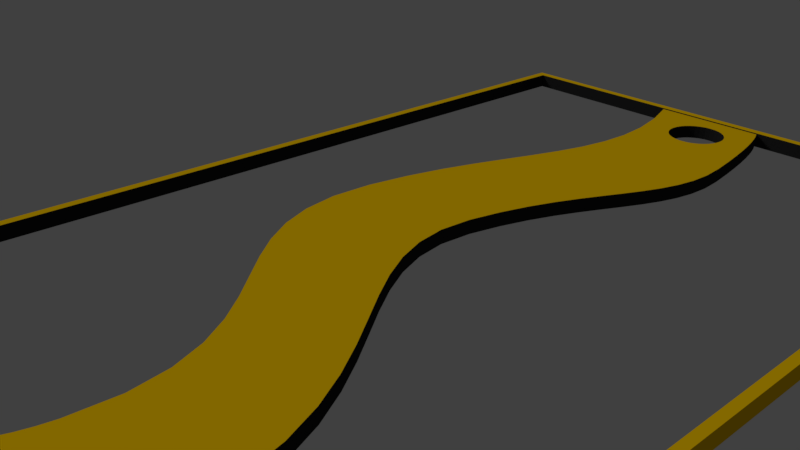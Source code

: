 # Source: floor.blend  (saved by Blender 2.79.0; exported with 4.5.12 LTS)
import bpy
from mathutils import Matrix  # noqa: F401  (used for matrix-valued properties, if any)

bpy.ops.wm.read_factory_settings(use_empty=True)
scene = bpy.context.scene
scene.name = 'Scene'

# ---- collections
col_collection_1 = bpy.data.collections.new('Collection 1'); scene.collection.children.link(col_collection_1)

# ---- materials (node trees are filled in below, after node groups)
mat_ffcc00 = bpy.data.materials.new('FFCC00')
mat_ffcc00.alpha_threshold = 0.0
mat_ffcc00.diffuse_color = (1.0, 0.6038, 0.0, 1.0)
mat_ffcc00.roughness = 0.5
mat_x = bpy.data.materials.new('マテリアル')
mat_x.alpha_threshold = 0.0
mat_x.roughness = 0.5

# ---- material node trees
mat_x.use_nodes = True; mat_x.node_tree.nodes.clear()
_N = mat_x.node_tree.nodes; _L = mat_x.node_tree.links
n0 = _N.new('ShaderNodeOutputMaterial'); n0.name = 'マテリアル出力'; n0.location = (300, 300)
n1 = _N.new('ShaderNodeBsdfDiffuse'); n1.name = 'ディフューズBSDF'; n1.location = (10, 300)
n1.inputs[0].default_value = (0.016, 0.016, 0.016, 1.0)
_L.new(n1.outputs[0], n0.inputs[0])
n0.is_active_output = True

# ---- world
world_world = bpy.data.worlds.new('World'); scene.world = world_world
world_world.color = (0.05088, 0.05088, 0.05088)
world_world.use_sun_shadow = False
world_world.sun_shadow_jitter_overblur = 0.0
world_world.cycles.sampling_method = 'MANUAL'

# ---- cameras
cam_camera = bpy.data.cameras.new('Camera')
cam_camera.clip_end = 100.0
cam_camera.lens = 35.0
cam_camera.sensor_width = 32.0
cam_camera.sensor_height = 18.0
cam_camera.ortho_scale = 7.314
cam_camera.dof.focus_distance = 0.0

# ---- lights
light_lamp = bpy.data.lights.new('Lamp', 'SUN')
light_lamp.transmission_factor = 0.0
light_lamp.cutoff_distance = 30.0
light_lamp.angle = 0.1993
light_lamp.energy = 1.0
light_lamp.shadow_buffer_clip_start = 1.001
light_lamp.shadow_soft_size = 0.1
light_lamp.shadow_cascade_max_distance = 1000.0

# ---- meshes
me_cupath10 = bpy.data.meshes.new('CUpath10')
me_cupath10.from_pydata([(-1.537, 7.556, 0.0), (-1.277, 6.957, 0.0), (-1.13, 6.418, 0.0), (-1.079, 5.928, 0.0), (-1.11, 5.473, 0.0), (-1.207, 5.042, 0.0), (-1.354, 4.624, 0.0), (-1.536, 4.206, 0.0), (-1.738, 3.777, 0.0), (-1.944, 3.324, 0.0), (-2.14, 2.837, 0.0), (-2.308, 2.303, 0.0), (-2.435, 1.71, 0.0), (-2.457, 1.124, 0.0), (-2.338, 0.6231, 0.0), (-2.107, 0.1918, 0.0), (-1.792, -0.1874, 0.0), (-1.421, -0.5314, 0.0), (-1.023, -0.8571, 0.0), (-0.6255, -1.181, 0.0), (-0.2579, -1.521, 0.0), (0.05184, -1.894, 0.0), (0.2753, -2.316, 0.0), (0.3841, -2.804, 0.0), (0.3498, -3.375, 0.0), (0.3048, -3.567, 0.0), (0.2464, -3.736, 0.0), (0.1758, -3.887, 0.0), (0.09392, -4.025, 0.0), (0.001773, -4.154, 0.0), (-0.09962, -4.279, 0.0), (-0.2093, -4.405, 0.0), (-0.3261, -4.537, 0.0), (-0.4492, -4.678, 0.0), (-0.5775, -4.835, 0.0), (-0.71, -5.011, 0.0), (-0.8458, -5.211, 0.0), (-0.9166, -5.337, 0.0), (-0.9715, -5.466, 0.0), (-1.012, -5.595, 0.0), (-1.041, -5.722, 0.0), (-1.059, -5.843, 0.0), (-1.069, -5.957, 0.0), (-1.072, -6.06, 0.0), (-1.07, -6.151, 0.0), (-1.066, -6.225, 0.0), (-1.06, -6.282, 0.0), (-1.055, -6.318, 0.0), (-1.053, -6.331, 0.0), (-1.016, -6.331, 0.0), (-0.9115, -6.331, 0.0), (-0.7487, -6.331, 0.0), (-0.5377, -6.331, 0.0), (-0.2879, -6.331, 0.0), (-0.009139, -6.331, 0.0), (0.289, -6.331, 0.0), (0.5967, -6.331, 0.0), (0.9045, -6.331, 0.0), (1.203, -6.331, 0.0), (1.481, -6.331, 0.0), (1.731, -6.331, 0.0), (1.683, -6.022, 0.0), (1.679, -5.761, 0.0), (1.712, -5.536, 0.0), (1.774, -5.334, 0.0), (1.858, -5.146, 0.0), (1.957, -4.958, 0.0), (2.063, -4.759, 0.0), (2.169, -4.539, 0.0), (2.267, -4.284, 0.0), (2.351, -3.984, 0.0), (2.412, -3.628, 0.0), (2.444, -3.202, 0.0), (2.397, -2.635, 0.0), (2.237, -2.123, 0.0), (1.987, -1.656, 0.0), (1.672, -1.227, 0.0), (1.316, -0.8251, 0.0), (0.9428, -0.4429, 0.0), (0.577, -0.07113, 0.0), (0.2428, 0.299, 0.0), (-0.03557, 0.6765, 0.0), (-0.2339, 1.07, 0.0), (-0.3279, 1.488, 0.0), (-0.2934, 1.941, 0.0), (-0.1701, 2.39, 0.0), (-0.0213, 2.788, 0.0), (0.1451, 3.144, 0.0), (0.3212, 3.466, 0.0), (0.4991, 3.761, 0.0), (0.6709, 4.038, 0.0), (0.8285, 4.304, 0.0), (0.9642, 4.568, 0.0), (1.07, 4.837, 0.0), (1.138, 5.119, 0.0), (1.16, 5.423, 0.0), (1.128, 5.756, 0.0), (1.06, 6.121, 0.0), (0.9929, 6.434, 0.0), (0.9277, 6.699, 0.0), (0.8654, 6.92, 0.0), (0.807, 7.1, 0.0), (0.7533, 7.244, 0.0), (0.7053, 7.355, 0.0), (0.664, 7.438, 0.0), (0.6302, 7.495, 0.0), (0.6049, 7.531, 0.0), (0.589, 7.55, 0.0), (0.5836, 7.556, 0.0), (0.5418, 7.556, 0.0), (0.4265, 7.556, 0.0), (0.2522, 7.556, 0.0), (0.03381, 7.556, 0.0), (-0.2141, 7.556, 0.0), (-0.4767, 7.556, 0.0), (-0.7393, 7.556, 0.0), (-0.9871, 7.556, 0.0), (-1.206, 7.556, 0.0), (-1.38, 7.556, 0.0), (-1.495, 7.556, 0.0), (-1.537, 7.556, -0.25), (-1.277, 6.957, -0.25), (-1.13, 6.418, -0.25), (-1.079, 5.928, -0.25), (-1.11, 5.473, -0.25), (-1.207, 5.042, -0.25), (-1.354, 4.624, -0.25), (-1.536, 4.206, -0.25), (-1.738, 3.777, -0.25), (-1.944, 3.324, -0.25), (-2.14, 2.837, -0.25), (-2.308, 2.303, -0.25), (-2.435, 1.71, -0.25), (-2.457, 1.124, -0.25), (-2.338, 0.6231, -0.25), (-2.107, 0.1918, -0.25), (-1.792, -0.1874, -0.25), (-1.421, -0.5314, -0.25), (-1.023, -0.8571, -0.25), (-0.6255, -1.181, -0.25), (-0.2579, -1.521, -0.25), (0.05184, -1.894, -0.25), (0.2753, -2.316, -0.25), (0.3841, -2.804, -0.25), (0.3498, -3.375, -0.25), (0.3048, -3.567, -0.25), (0.2464, -3.736, -0.25), (0.1758, -3.887, -0.25), (0.09392, -4.025, -0.25), (0.001773, -4.154, -0.25), (-0.09962, -4.279, -0.25), (-0.2093, -4.405, -0.25), (-0.3261, -4.537, -0.25), (-0.4492, -4.678, -0.25), (-0.5775, -4.835, -0.25), (-0.71, -5.011, -0.25), (-0.8458, -5.211, -0.25), (-0.9166, -5.337, -0.25), (-0.9715, -5.466, -0.25), (-1.012, -5.595, -0.25), (-1.041, -5.722, -0.25), (-1.059, -5.843, -0.25), (-1.069, -5.957, -0.25), (-1.072, -6.06, -0.25), (-1.07, -6.151, -0.25), (-1.066, -6.225, -0.25), (-1.06, -6.282, -0.25), (-1.055, -6.318, -0.25), (-1.053, -6.331, -0.25), (-0.9115, -6.331, -0.25), (-0.7487, -6.331, -0.25), (-0.5377, -6.331, -0.25), (-0.2879, -6.331, -0.25), (-0.009139, -6.331, -0.25), (0.289, -6.331, -0.25), (0.5967, -6.331, -0.25), (0.9045, -6.331, -0.25), (1.203, -6.331, -0.25), (1.481, -6.331, -0.25), (1.731, -6.331, -0.25), (1.683, -6.022, -0.25), (1.679, -5.761, -0.25), (1.712, -5.536, -0.25), (1.774, -5.334, -0.25), (1.858, -5.146, -0.25), (1.957, -4.958, -0.25), (2.063, -4.759, -0.25), (2.169, -4.539, -0.25), (2.267, -4.284, -0.25), (2.351, -3.984, -0.25), (2.412, -3.628, -0.25), (2.444, -3.202, -0.25), (2.397, -2.635, -0.25), (2.237, -2.123, -0.25), (1.987, -1.656, -0.25), (1.672, -1.227, -0.25), (1.316, -0.8251, -0.25), (0.9428, -0.4429, -0.25), (0.577, -0.07113, -0.25), (0.2428, 0.299, -0.25), (-0.03557, 0.6765, -0.25), (-0.2339, 1.07, -0.25), (-0.3279, 1.488, -0.25), (-0.2934, 1.941, -0.25), (-0.1701, 2.39, -0.25), (-0.0213, 2.788, -0.25), (0.1451, 3.144, -0.25), (0.3212, 3.466, -0.25), (0.4991, 3.761, -0.25), (0.6709, 4.038, -0.25), (0.8285, 4.304, -0.25), (0.9642, 4.568, -0.25), (1.07, 4.837, -0.25), (1.138, 5.119, -0.25), (1.16, 5.423, -0.25), (1.128, 5.756, -0.25), (1.06, 6.121, -0.25), (0.9929, 6.434, -0.25), (0.9277, 6.699, -0.25), (0.8654, 6.92, -0.25), (0.807, 7.1, -0.25), (0.7533, 7.244, -0.25), (0.7053, 7.355, -0.25), (0.664, 7.438, -0.25), (0.6302, 7.495, -0.25), (0.6049, 7.531, -0.25), (0.589, 7.55, -0.25), (0.5836, 7.556, -0.25), (0.5418, 7.556, -0.25), (0.4265, 7.556, -0.25), (0.2522, 7.556, -0.25), (0.03381, 7.556, -0.25), (-0.2141, 7.556, -0.25), (-0.4767, 7.556, -0.25), (-0.7393, 7.556, -0.25), (-0.9871, 7.556, -0.25), (-1.206, 7.556, -0.25), (-1.38, 7.556, -0.25), (-1.495, 7.556, -0.25), (-5.058, -6.391, -0.2558), (-5.058, -6.391, 0.02516), (-5.058, 7.609, -0.2558), (-5.058, 7.609, 0.02516), (5.058, -6.391, -0.2558), (5.058, -6.391, 0.02516), (5.058, 7.609, -0.2558), (5.058, 7.609, 0.02516), (-4.899, 7.493, -0.2514), (-4.899, -6.274, -0.2514), (-4.899, -6.274, 0.02075), (-4.899, 7.493, 0.02075), (4.899, 7.493, -0.2514), (4.899, 7.493, 0.02075), (4.899, -6.274, -0.2514), (4.899, -6.274, 0.02075), (0.2916, 6.552, -0.25), (0.2916, 6.552, 0.0), (-0.1477, 7.191, 0.0), (-0.1477, 7.191, -0.25), (-0.2508, 7.184, 0.0), (-0.2508, 7.184, -0.25), (-0.3499, 7.16, 0.0), (-0.3499, 7.16, -0.25), (-0.6359, 6.623, -0.25), (-0.6359, 6.623, 0.0), (-0.5871, 6.552, -2.98e-08), (-0.589, 6.554, 0.0), (-0.5871, 6.552, -0.25), (-0.589, 6.554, -0.25), (-0.666, 6.7, -0.25), (-0.666, 6.7, 0.0), (-0.5213, 6.489, -0.25), (-0.5213, 6.489, 0.0), (-0.2508, 6.377, -0.25), (-0.2508, 6.377, -2.98e-08), (-0.1477, 6.369, -0.25), (-0.1477, 6.369, -2.98e-08), (-0.5326, 6.5, 0.0), (-0.5326, 6.5, -0.25), (-0.3499, 6.4, -0.25), (-0.3499, 6.4, -2.98e-08), (0.3705, 6.86, -0.25), (0.3705, 6.86, 0.0), (0.1459, 7.122, -0.25), (0.1459, 7.122, 5.96e-08), (0.3807, 6.78, -2.98e-08), (0.3785, 6.797, 0.0), (0.3807, 6.78, -0.25), (0.3785, 6.797, -0.25), (0.3405, 6.937, -0.25), (0.3405, 6.937, 0.0), (-0.04462, 6.377, -0.25), (-0.04462, 6.377, -2.98e-08), (0.3439, 6.929, -0.25), (0.3439, 6.929, 0.0), (-0.5213, 7.071, -0.25), (-0.5213, 7.071, 5.96e-08), (-0.4413, 7.122, -0.25), (-0.4413, 7.122, 5.96e-08), (-0.5299, 7.063, -0.25), (-0.5299, 7.063, 0.0), (-0.121, 7.189, -0.25), (-0.121, 7.189, 0.0), (-0.5871, 7.009, -0.25), (-0.5871, 7.009, 5.96e-08), (-0.4274, 7.128, -0.25), (-0.4274, 7.128, 0.0), (0.3705, 6.7, -2.98e-08), (0.3705, 6.7, -0.25), (0.1459, 6.438, -0.25), (0.1459, 6.438, 0.0), (0.2259, 6.489, -0.25), (0.2259, 6.489, 0.0), (0.3405, 6.623, -2.98e-08), (0.3405, 6.623, -0.25), (0.3376, 6.618, 0.0), (0.3376, 6.618, -0.25), (-0.4069, 6.424, -0.25), (-0.6761, 6.78, -0.25), (-0.6761, 6.78, 0.0), (-0.4069, 6.424, 0.0), (-0.4413, 6.438, -0.25), (-0.4413, 6.438, 0.0), (-0.666, 6.86, -0.25), (-0.666, 6.86, 0.0), (0.2364, 7.061, -0.25), (0.2364, 7.061, 0.0), (0.2259, 7.071, -0.25), (0.2259, 7.071, 5.96e-08), (0.1207, 6.428, -0.25), (0.1207, 6.428, 0.0), (0.05451, 6.4, -0.25), (0.05451, 6.4, -2.98e-08), (0.2916, 7.009, -0.25), (0.2916, 7.009, 0.0), (-0.6301, 6.946, -0.25), (-0.6301, 6.946, 0.0), (-0.6359, 6.937, -0.25), (-0.6359, 6.937, 0.0), (-0.59, 7.004, -0.25), (-0.59, 7.004, 0.0), (0.05451, 7.16, -0.25), (0.08104, 7.149, -0.25), (0.05451, 7.16, 5.96e-08), (0.08104, 7.149, 0.0), (-0.04462, 7.184, -0.25), (-0.04462, 7.184, 5.96e-08)], [], [(1, 119, 0), (1, 118, 119), (1, 117, 118), (1, 116, 117), (1, 115, 116), (1, 114, 115), (1, 113, 114), (1, 112, 113), (1, 111, 112), (1, 110, 111), (1, 109, 110), (1, 108, 109), (1, 107, 108), (1, 106, 107), (1, 105, 106), (1, 104, 105), (1, 306, 261, 259, 257, 302, 103, 104), (1, 300, 296, 298, 306), (1, 340, 304, 300), (1, 336, 340), (2, 266, 264, 270, 319, 324, 338, 336, 1), (2, 277, 265, 266), (2, 320, 322, 272, 277), (2, 97, 98, 330, 332, 292, 276, 274, 280, 320), (3, 97, 2), (3, 96, 97), (4, 96, 3), (4, 95, 96), (5, 95, 4), (5, 94, 95), (5, 93, 94), (6, 93, 5), (6, 92, 93), (7, 92, 6), (7, 91, 92), (7, 90, 91), (8, 90, 7), (8, 89, 90), (9, 89, 8), (9, 88, 89), (9, 87, 88), (10, 87, 9), (10, 86, 87), (11, 86, 10), (11, 85, 86), (11, 84, 85), (12, 84, 11), (12, 83, 84), (13, 83, 12), (13, 82, 83), (14, 82, 13), (14, 81, 82), (14, 80, 81), (15, 80, 14), (15, 79, 80), (16, 79, 15), (16, 78, 79), (17, 78, 16), (17, 77, 78), (18, 77, 17), (18, 76, 77), (19, 76, 18), (20, 76, 19), (20, 75, 76), (21, 75, 20), (21, 74, 75), (22, 74, 21), (22, 73, 74), (23, 73, 22), (23, 72, 73), (24, 72, 23), (24, 71, 72), (25, 71, 24), (26, 71, 25), (26, 70, 71), (27, 70, 26), (28, 70, 27), (28, 69, 70), (29, 69, 28), (30, 69, 29), (31, 69, 30), (31, 68, 69), (32, 68, 31), (33, 68, 32), (33, 67, 68), (34, 67, 33), (34, 66, 67), (35, 66, 34), (35, 65, 66), (36, 65, 35), (36, 64, 65), (37, 64, 36), (37, 63, 64), (38, 63, 37), (39, 63, 38), (39, 62, 63), (40, 62, 39), (41, 62, 40), (41, 61, 62), (42, 61, 41), (43, 61, 42), (43, 60, 61), (44, 60, 43), (45, 60, 44), (46, 60, 45), (47, 60, 46), (48, 60, 47), (49, 60, 48), (50, 60, 49), (51, 60, 50), (52, 60, 51), (53, 60, 52), (54, 60, 53), (55, 60, 54), (56, 60, 55), (57, 60, 56), (58, 60, 57), (59, 60, 58), (121, 120, 238), (121, 238, 237), (121, 237, 236), (121, 236, 235), (121, 235, 234), (121, 234, 233), (121, 233, 232), (121, 232, 231), (121, 231, 230), (121, 230, 229), (121, 229, 228), (121, 228, 227), (121, 227, 226), (121, 226, 225), (121, 225, 224), (121, 224, 223), (121, 223, 222, 301, 258, 260, 262, 305), (121, 305, 297, 295, 299), (121, 299, 303, 339), (121, 339, 335), (122, 121, 335, 337, 323, 318, 269, 263, 268), (122, 268, 267, 278), (122, 278, 271, 321, 317), (122, 317, 279, 273, 275, 291, 331, 329, 217, 216), (123, 122, 216), (123, 216, 215), (124, 123, 215), (124, 215, 214), (125, 124, 214), (125, 214, 213), (125, 213, 212), (126, 125, 212), (126, 212, 211), (127, 126, 211), (127, 211, 210), (127, 210, 209), (128, 127, 209), (128, 209, 208), (129, 128, 208), (129, 208, 207), (129, 207, 206), (130, 129, 206), (130, 206, 205), (131, 130, 205), (131, 205, 204), (131, 204, 203), (132, 131, 203), (132, 203, 202), (133, 132, 202), (133, 202, 201), (134, 133, 201), (134, 201, 200), (134, 200, 199), (135, 134, 199), (135, 199, 198), (136, 135, 198), (136, 198, 197), (137, 136, 197), (137, 197, 196), (138, 137, 196), (138, 196, 195), (139, 138, 195), (140, 139, 195), (140, 195, 194), (141, 140, 194), (141, 194, 193), (142, 141, 193), (142, 193, 192), (143, 142, 192), (143, 192, 191), (144, 143, 191), (144, 191, 190), (145, 144, 190), (146, 145, 190), (146, 190, 189), (147, 146, 189), (148, 147, 189), (148, 189, 188), (149, 148, 188), (150, 149, 188), (151, 150, 188), (151, 188, 187), (152, 151, 187), (153, 152, 187), (153, 187, 186), (154, 153, 186), (154, 186, 185), (155, 154, 185), (155, 185, 184), (156, 155, 184), (156, 184, 183), (157, 156, 183), (157, 183, 182), (158, 157, 182), (159, 158, 182), (159, 182, 181), (160, 159, 181), (161, 160, 181), (161, 181, 180), (162, 161, 180), (163, 162, 180), (163, 180, 179), (164, 163, 179), (165, 164, 179), (166, 165, 179), (167, 166, 179), (168, 167, 179), (252, 250, 247, 251), (50, 49, 48, 168, 179, 169), (170, 169, 179), (171, 170, 179), (172, 171, 179), (173, 172, 179), (174, 173, 179), (175, 174, 179), (176, 175, 179), (177, 176, 179), (178, 177, 179), (52, 51, 170, 171), (25, 24, 144, 145), (73, 72, 191, 192), (29, 28, 148, 149), (60, 59, 178, 179), (77, 76, 195, 196), (41, 40, 160, 161), (84, 83, 202, 203), (118, 117, 236, 237), (45, 44, 164, 165), (69, 68, 187, 188), (9, 8, 128, 129), (98, 97, 216, 217), (64, 63, 182, 183), (13, 12, 132, 133), (37, 36, 156, 157), (80, 79, 198, 199), (65, 64, 183, 184), (24, 23, 143, 144), (0, 119, 238, 120), (5, 4, 124, 125), (88, 87, 206, 207), (20, 19, 139, 140), (114, 113, 232, 233), (33, 32, 152, 153), (92, 91, 210, 211), (111, 110, 229, 230), (53, 52, 171, 172), (28, 27, 147, 148), (107, 106, 225, 226), (1, 0, 120, 121), (103, 102, 221, 222), (72, 71, 190, 191), (42, 41, 161, 162), (76, 75, 194, 195), (32, 31, 151, 152), (46, 45, 165, 166), (87, 86, 205, 206), (12, 11, 131, 132), (83, 82, 201, 202), (57, 56, 175, 176), (68, 67, 186, 187), (119, 118, 237, 238), (38, 37, 157, 158), (61, 60, 179, 180), (99, 98, 217, 218), (91, 90, 209, 210), (16, 15, 135, 136), (23, 22, 142, 143), (34, 33, 153, 154), (19, 18, 138, 139), (8, 7, 127, 128), (54, 53, 172, 173), (95, 94, 213, 214), (104, 103, 222, 223), (4, 3, 123, 124), (115, 114, 233, 234), (75, 74, 193, 194), (27, 26, 146, 147), (108, 107, 226, 227), (252, 251, 253, 254), (100, 99, 218, 219), (43, 42, 162, 163), (86, 85, 204, 205), (79, 78, 197, 198), (31, 30, 150, 151), (58, 57, 176, 177), (11, 10, 130, 131), (62, 61, 180, 181), (71, 70, 189, 190), (96, 95, 214, 215), (47, 46, 166, 167), (67, 66, 185, 186), (116, 115, 234, 235), (22, 21, 141, 142), (15, 14, 134, 135), (39, 38, 158, 159), (82, 81, 200, 201), (35, 34, 154, 155), (94, 93, 212, 213), (7, 6, 126, 127), (112, 111, 230, 231), (90, 89, 208, 209), (18, 17, 137, 138), (105, 104, 223, 224), (3, 2, 122, 123), (109, 108, 227, 228), (55, 54, 173, 174), (26, 25, 145, 146), (51, 50, 169, 170), (78, 77, 196, 197), (30, 29, 149, 150), (101, 100, 219, 220), (44, 43, 163, 164), (74, 73, 192, 193), (59, 58, 177, 178), (70, 69, 188, 189), (85, 84, 203, 204), (10, 9, 129, 130), (97, 96, 215, 216), (48, 47, 167, 168), (14, 13, 133, 134), (117, 116, 235, 236), (63, 62, 181, 182), (40, 39, 159, 160), (81, 80, 199, 200), (21, 20, 140, 141), (6, 5, 125, 126), (36, 35, 155, 156), (66, 65, 184, 185), (113, 112, 231, 232), (89, 88, 207, 208), (110, 109, 228, 229), (93, 92, 211, 212), (17, 16, 136, 137), (106, 105, 224, 225), (2, 1, 121, 122), (56, 55, 174, 175), (102, 101, 220, 221), (239, 240, 242, 241), (241, 242, 246, 245), (245, 246, 244, 243), (243, 244, 240, 239), (240, 244, 254, 249), (242, 240, 249, 250), (239, 241, 247, 248), (245, 243, 253, 251), (246, 242, 250, 252), (243, 239, 248, 253), (244, 246, 252, 254), (241, 245, 251, 247), (293, 289, 333, 325, 220, 219), (326, 334, 290, 294, 100, 101), (294, 282, 286, 100), (316, 314, 308, 287, 288, 219, 218), (286, 285, 307, 313, 315, 99, 100), (315, 256, 312, 310, 330, 98, 99), (342, 341, 345, 301, 222, 221), (302, 346, 343, 344, 102, 103), (288, 281, 293, 219), (329, 309, 311, 255, 316, 218, 217), (344, 284, 328, 326, 101, 102), (325, 327, 283, 342, 221, 220), (248, 249, 254, 253), (250, 249, 248, 247), (333, 289, 290, 334), (326, 325, 333, 334), (325, 326, 328, 327), (284, 283, 327, 328), (342, 283, 284, 344), (342, 344, 343, 341), (345, 341, 343, 346), (302, 301, 345, 346), (302, 257, 258, 301), (257, 259, 260, 258), (259, 261, 262, 260), (306, 305, 262, 261), (305, 306, 298, 297), (295, 297, 298, 296), (299, 295, 296, 300), (300, 304, 303, 299), (339, 303, 304, 340), (339, 340, 336, 335), (335, 336, 338, 337), (338, 324, 323, 337), (324, 319, 318, 323), (269, 318, 319, 270), (263, 269, 270, 264), (266, 268, 263, 264), (266, 265, 267, 268), (277, 278, 267, 265), (278, 277, 272, 271), (272, 322, 321, 271), (317, 321, 322, 320), (317, 320, 280, 279), (273, 279, 280, 274), (274, 276, 275, 273), (291, 275, 276, 292), (331, 291, 292, 332), (329, 331, 332, 330), (329, 330, 310, 309), (309, 310, 312, 311), (256, 255, 311, 312), (316, 255, 256, 315), (315, 313, 314, 316), (307, 308, 314, 313), (308, 307, 285, 287), (286, 288, 287, 285), (286, 282, 281, 288), (293, 281, 282, 294), (293, 294, 290, 289)])
me_cupath10.polygons.foreach_set('material_index', [0, 0, 0, 0, 0, 0, 0, 0, 0, 0, 0, 0, 0, 0, 0, 0, 0, 0, 0, 0, 0, 0, 0, 0, 0, 0, 0, 0, 0, 0, 0, 0, 0, 0, 0, 0, 0, 0, 0, 0, 0, 0, 0, 0, 0, 0, 0, 0, 0, 0, 0, 0, 0, 0, 0, 0, 0, 0, 0, 0, 0, 0, 0, 0, 0, 0, 0, 0, 0, 0, 0, 0, 0, 0, 0, 0, 0, 0, 0, 0, 0, 0, 0, 0, 0, 0, 0, 0, 0, 0, 0, 0, 0, 0, 0, 0, 0, 0, 0, 0, 0, 0, 0, 0, 0, 0, 0, 0, 0, 0, 0, 0, 0, 0, 0, 0, 0, 0, 0, 0, 0, 0, 0, 0, 0, 0, 0, 0, 0, 0, 0, 0, 0, 0, 0, 0, 0, 0, 0, 0, 0, 0, 0, 0, 0, 0, 0, 0, 0, 0, 0, 0, 0, 0, 0, 0, 0, 0, 0, 0, 0, 0, 0, 0, 0, 0, 0, 0, 0, 0, 0, 0, 0, 0, 0, 0, 0, 0, 0, 0, 0, 0, 0, 0, 0, 0, 0, 0, 0, 0, 0, 0, 0, 0, 0, 0, 0, 0, 0, 0, 0, 0, 0, 0, 0, 0, 0, 0, 0, 0, 0, 0, 0, 0, 0, 0, 0, 0, 0, 0, 0, 0, 0, 0, 0, 1, 0, 0, 0, 0, 0, 0, 0, 0, 0, 0, 0, 1, 1, 1, 0, 1, 1, 1, 0, 1, 1, 1, 1, 1, 1, 1, 1, 1, 1, 0, 1, 1, 1, 0, 1, 1, 0, 0, 1, 0, 1, 1, 1, 1, 1, 1, 1, 1, 1, 1, 0, 1, 0, 1, 1, 1, 1, 1, 1, 1, 1, 1, 0, 1, 1, 1, 0, 1, 1, 0, 1, 1, 1, 1, 1, 1, 0, 1, 1, 1, 1, 0, 1, 0, 1, 1, 1, 1, 1, 1, 1, 0, 1, 1, 1, 1, 0, 0, 1, 0, 1, 1, 1, 1, 1, 0, 1, 1, 1, 1, 0, 1, 0, 1, 1, 1, 1, 1, 1, 1, 0, 1, 0, 1, 1, 0, 1, 0, 1, 0, 0, 0, 0, 0, 0, 0, 0, 0, 0, 0, 0, 0, 0, 0, 0, 0, 0, 0, 0, 0, 0, 0, 0, 1, 1, 1, 1, 1, 1, 1, 1, 1, 1, 1, 1, 1, 1, 1, 1, 1, 1, 1, 1, 1, 1, 1, 1, 1, 1, 1, 1, 1, 1, 1, 1, 1, 1, 1, 1, 1, 1, 1, 1, 1, 1, 1, 1, 1, 1, 1, 1])
me_cupath10.materials.append(mat_ffcc00)
me_cupath10.materials.append(mat_x)
me_cupath10.use_remesh_preserve_volume = False
me_cupath10.use_remesh_preserve_attributes = False
me_cupath10.use_mirror_vertex_groups = False
me_cupath10.auto_texspace = False
me_cupath10.update()

# ---- objects
ob_curve = bpy.data.objects.new('Curve', me_cupath10)
ob_x = bpy.data.objects.new('エンプティ', None)
ob_camera = bpy.data.objects.new('Camera', cam_camera)
ob_lamp = bpy.data.objects.new('Lamp', light_lamp)

# ---- transforms, parenting, visibility, modifiers, constraints
ob_curve.location = (0.0, -0.6961, 0.1026)
ob_curve.scale = (0.8897, 1.143, 0.8897)
ob_curve.lineart.crease_threshold = 0.0
ob_x.location = (0.0, 0.0, 0.5956)
ob_x.empty_image_offset = (0.0, 0.0)
ob_x.hide_viewport = True
ob_x.lineart.crease_threshold = 0.0
ob_camera.location = (7.481, -6.508, 5.344)
ob_camera.rotation_euler = (1.109, 0.0, 0.8149)
ob_camera.lock_rotations_4d = False
ob_camera.empty_display_type = 'ARROWS'
ob_camera.color = (0.0, 0.0, 0.0, 0.0)
ob_camera.hide_viewport = True
ob_camera.display_type = 'WIRE'
ob_camera.lineart.crease_threshold = 0.0
_c = ob_camera.constraints.new('TRACK_TO'); _c.name = 'AutoTrack'
_c.target = ob_x
ob_lamp.location = (-5.427, -6.173, 5.904)
ob_lamp.rotation_euler = (0.6503, 0.05522, 1.866)
ob_lamp.lock_rotations_4d = False
ob_lamp.empty_display_type = 'ARROWS'
ob_lamp.color = (0.0, 0.0, 0.0, 0.0)
ob_lamp.hide_viewport = True
ob_lamp.lineart.crease_threshold = 0.0
_c = ob_lamp.constraints.new('TRACK_TO'); _c.name = 'AutoTrack'
_c.target = ob_x

# ---- collection membership
col_collection_1.objects.link(ob_curve)
col_collection_1.objects.link(ob_x)
col_collection_1.objects.link(ob_camera)
col_collection_1.objects.link(ob_lamp)

# ---- scene / render settings (as saved in the file)
scene.camera = ob_camera
scene.frame_start = 1; scene.frame_end = 250; scene.frame_set(1)
scene.render.engine = 'CYCLES'
scene.render.resolution_percentage = 50
scene.render.dither_intensity = 0.0
scene.cycles.use_denoising = False
scene.cycles.samples = 128
scene.cycles.sampling_pattern = 'TABULATED_SOBOL'
scene.cycles.use_adaptive_sampling = False
scene.cycles.use_light_tree = False
scene.cycles.blur_glossy = 0.0
scene.cycles.sample_clamp_indirect = 0.0
scene.view_settings.view_transform = 'Standard'
bpy.context.view_layer.update()
